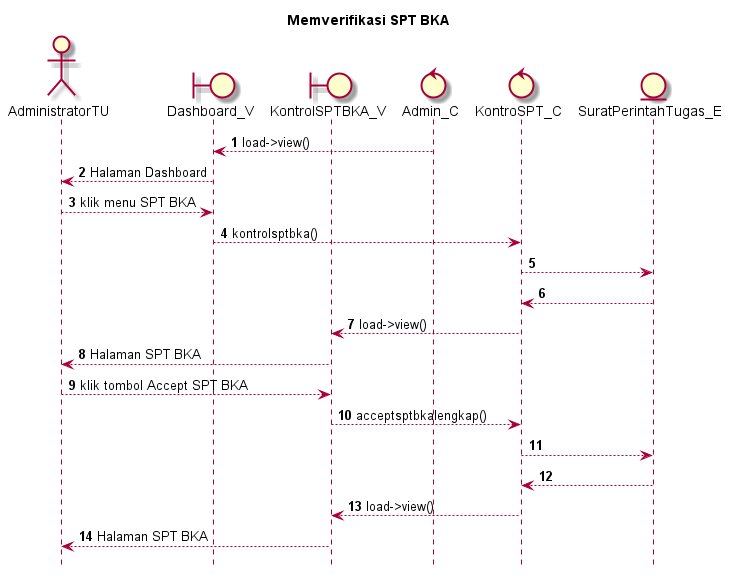

The diagram above was rendered by PlantUML. Its source (embedded in the PNG):
@startuml

autonumber
hide footbox
title Memverifikasi SPT BKA

Actor AdministratorTU
boundary Dashboard_V
boundary KontrolSPTBKA_V
control Admin_C
control KontroSPT_C
Entity SuratPerintahTugas_E

Admin_C --> Dashboard_V: load->view()
Dashboard_V --> AdministratorTU: Halaman Dashboard
AdministratorTU --> Dashboard_V: klik menu SPT BKA
Dashboard_V --> KontroSPT_C: kontrolsptbka()
KontroSPT_C --> SuratPerintahTugas_E:
    
    SuratPerintahTugas_E --> KontroSPT_C:
    KontroSPT_C --> KontrolSPTBKA_V: load->view()
    KontrolSPTBKA_V --> AdministratorTU: Halaman SPT BKA

AdministratorTU --> KontrolSPTBKA_V: klik tombol Accept SPT BKA
KontrolSPTBKA_V --> KontroSPT_C: acceptsptbkalengkap()
KontroSPT_C --> SuratPerintahTugas_E:
   
    SuratPerintahTugas_E --> KontroSPT_C:
    KontroSPT_C --> KontrolSPTBKA_V: load->view()
    KontrolSPTBKA_V --> AdministratorTU: Halaman SPT BKA

@enduml